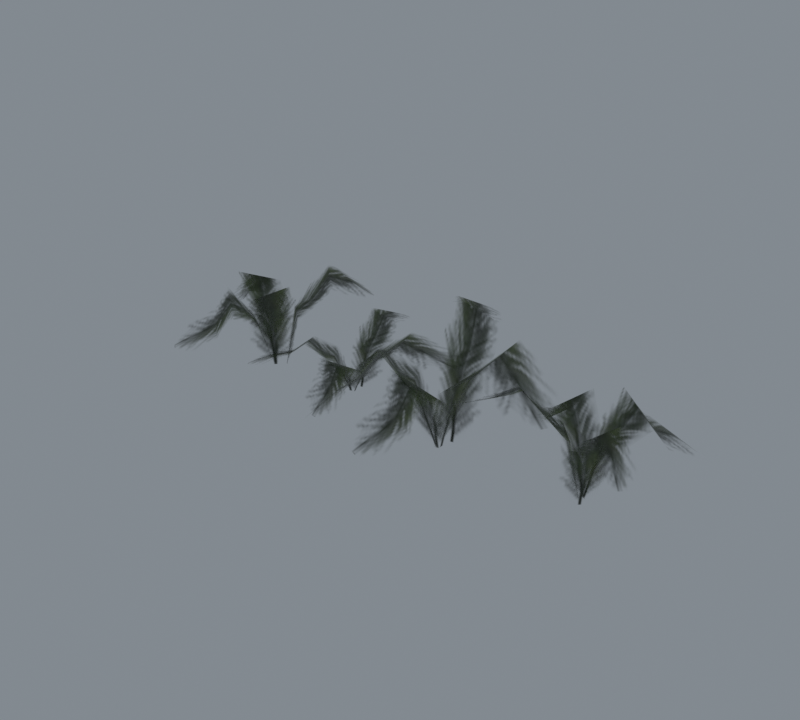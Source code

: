 # Source: import.blend  (saved by Blender 5.2.45; exported with 4.5.12 LTS)
import bpy
from mathutils import Matrix  # noqa: F401  (used for matrix-valued properties, if any)

bpy.ops.wm.read_factory_settings(use_empty=True)
scene = bpy.context.scene
scene.name = 'Beer01'

# ---- collections
col_collection = bpy.data.collections.new('Collection'); scene.collection.children.link(col_collection)

# ---- images (referenced by path relative to the original .blend; pixels are not part of the script)
import os
ASSET_DIR = os.environ.get("B2B_ASSET_DIR", "")  # directory of the original .blend (textures are referenced by path, not embedded)
HERE = os.path.dirname(os.path.abspath(__file__))  # packed textures are extracted next to this script under _unpacked/

def load_image(name, relpath, width, height, colorspace="sRGB"):
    """Load a texture the original file referenced (path relative to the .blend, or extracted next to this script)."""
    p = next((c for c in (os.path.join(HERE, relpath), os.path.join(ASSET_DIR, relpath)) if relpath and os.path.exists(c)), "")
    if p:
        img = bpy.data.images.load(p, check_existing=True)
        img.name = name
    else:  # same state as the original file: an image datablock whose file is absent (Cycles renders it pink)
        img = bpy.data.images.new(name, width, height)
        img.source = "FILE"
        img.filepath = "//" + (relpath or name)
    img.colorspace_settings.name = colorspace
    return img
img_tree_09_tga = load_image('tree_09.tga', '_unpacked/tree_09.a530ec34.tga', 32, 64, 'sRGB')

# ---- materials (node trees are filled in below, after node groups)
mat_tree_09_tga = bpy.data.materials.new('tree_09.tga')
mat_tree_09_tga.diffuse_color = (0.8292, 0.4567, 0.7323, 1.0)

# ---- material node trees
mat_tree_09_tga.use_nodes = True; mat_tree_09_tga.node_tree.nodes.clear()
_N = mat_tree_09_tga.node_tree.nodes; _L = mat_tree_09_tga.node_tree.links
n0 = _N.new('ShaderNodeBsdfPrincipled'); n0.name = 'Principled BSDF'; n0.location = (-200, 100)
n0.inputs[10].default_value = 0.005
n1 = _N.new('ShaderNodeOutputMaterial'); n1.name = 'Material Output'; n1.location = (200, 100)
n2 = _N.new('ShaderNodeTexImage'); n2.name = 'Image Texture'; n2.location = (-600, 100)
n2.image = img_tree_09_tga
_L.new(n0.outputs[0], n1.inputs[0])
_L.new(n2.outputs[0], n0.inputs[0])
_L.new(n2.outputs[1], n0.inputs[4])
n1.is_active_output = True

# ---- world
world_world = bpy.data.worlds.new('World'); scene.world = world_world
world_world.use_nodes = True; world_world.node_tree.nodes.clear()
_N = world_world.node_tree.nodes; _L = world_world.node_tree.links
n0 = _N.new('ShaderNodeOutputWorld'); n0.name = 'World Output'; n0.location = (200, 100)
n1 = _N.new('ShaderNodeBackground'); n1.name = 'Background'; n1.location = (-200, 100)
n1.inputs[0].default_value = (0.32, 0.36, 0.4, 1.0)
n1.inputs[1].default_value = 0.7
_L.new(n1.outputs[0], n0.inputs[0])
n0.is_active_output = True
world_world.color = (0.05088, 0.05088, 0.05088)
world_world.sun_shadow_jitter_overblur = 0.0

# ---- meshes
me_grass06 = bpy.data.meshes.new('Grass06')
me_grass06.from_pydata([(7.626, -2.737, 1.145), (-13.61, -7.168, 1.145), (-11.73, -14.74, 27.91), (9.171, -11.47, 27.91), (-10.55, -25.78, 44.29), (8.963, -24.71, 34.76), (-11.4, -33.36, 32.96), (7.574, -33.12, 23.43), (-17.32, -49.92, 23.04), (0.3246, -51.36, 13.52), (-2.075, 9.199, 1.178), (-1.256, -16.62, 1.178), (5.929, -16.84, 34.27), (6.048, 9.664, 34.27), (27.3, -22.95, 51.21), (31.79, 5.88, 60.74), (52.64, -35.52, 42.12), (75.41, -24.41, 51.65), (0.4175, -14.02, 1.066), (-9.38, 8.455, 1.066), (-17.67, 3.906, 30.89), (-8.218, -16.85, 30.89), (-29.14, -5.029, 38.54), (-20.13, -22.5, 48.06), (-35.82, -11.86, 25.89), (-27.75, -27.83, 35.41), (-48.3, -30.98, 14.82), (-43.54, -44.92, 14.82), (-10.87, 1.357, 1.524), (11.82, 3.451, 1.524), (11.03, 10.47, 32.46), (-12.26, 7.724, 32.46), (4.207, 30.83, 46.81), (-20.2, 26.45, 56.34), (-12.09, 56.68, 39.11), (-38.28, 47.19, 39.11), (-103.6, 1.087, 1.384), (-119.2, 11.99, 1.384), (-123.1, 5.712, 24.86), (-107.6, -5.189, 24.86), (-129.0, -3.756, 39.23), (-114.3, -14.73, 30.87), (-133.5, -10.22, 29.29), (-118.8, -21.19, 20.93), (-144.7, -26.26, 20.59), (-130.0, -37.24, 12.24), (-101.7, 12.96, 1.412), (-117.5, -2.902, 1.412), (-112.7, -7.215, 30.44), (-96.82, 8.646, 30.44), (-99.33, -20.57, 45.3), (-82.6, -4.634, 53.66), (-82.15, -34.43, 37.33), (-60.35, -30.65, 45.69), (-115.0, -2.082, 1.314), (-106.0, 17.14, 1.314), (-113.3, 20.83, 27.47), (-122.3, 1.601, 27.47), (-125.1, 26.32, 34.18), (-133.2, 7.173, 42.54), (-133.1, 30.04, 23.09), (-141.2, 10.89, 31.44), (-152.9, 39.28, 13.38), (-161.8, 20.06, 13.38), (-111.8, 14.68, 1.716), (-97.26, 2.466, 1.716), (-93.37, 6.511, 28.85), (-107.9, 18.73, 28.85), (-83.08, 18.77, 41.44), (-96.77, 31.06, 49.8), (-69.61, 34.82, 34.69), (-84.17, 47.03, 34.69), (57.85, -3.389, 0.9885), (70.06, 10.06, 0.9885), (64.08, 14.11, 24.67), (51.85, 0.6537, 24.67), (55.05, 20.15, 39.17), (42.79, 7.483, 30.74), (48.94, 24.8, 29.14), (36.67, 12.13, 20.71), (33.81, 36.42, 20.37), (21.48, 23.73, 11.94), (69.63, -6.016, 1.017), (54.95, 9.622, 1.017), (50.22, 5.487, 30.3), (64.92, -10.15, 30.3), (35.73, -5.845, 45.29), (50.49, -22.31, 53.73), (20.48, -20.78, 37.25), (22.73, -41.21, 45.68), (55.57, 7.19, 0.9182), (74.18, -2.377, 0.9182), (78.47, 4.018, 27.31), (59.87, 13.61, 27.31), (84.96, 14.33, 34.08), (66.4, 23.16, 42.51), (89.38, 21.29, 22.88), (70.83, 30.15, 31.32), (100.4, 38.5, 13.09), (81.9, 48.21, 13.09), (72.17, 3.112, 1.323), (58.74, -9.338, 1.323), (62.51, -13.17, 28.7), (75.93, -0.7196, 28.7), (74.07, -23.37, 41.4), (87.46, -11.71, 49.83), (89.26, -36.61, 34.59), (102.6, -24.16, 34.59), (-56.61, 12.84, 0.2411), (-73.57, 6.681, 0.9616), (-70.55, 0.6893, 15.56), (-53.58, 6.86, 15.21), (-66.28, -8.87, 24.41), (-49.76, -3.469, 19.12), (-63.76, -15.98, 18.49), (-47.27, -10.63, 13.1), (-57.45, -33.57, 13.63), (-40.99, -28.27, 8.222), (-64.78, 20.84, 0.1108), (-61.07, -0.1261, 0.9607), (-54.75, 1.847, 18.82), (-58.45, 22.83, 18.52), (-37.04, 5.039, 28.06), (-40.34, 26.72, 33.54), (-16.91, 10.83, 22.84), (-7.954, 29.88, 28.29), (-60.3, 2.329, 0.7688), (-70.38, 19.77, 0.243), (-76.93, 16.62, 16.93), (-66.85, -0.8294, 17.15), (-87.59, 10.51, 21.27), (-77.07, -6.188, 26.43), (-94.9, 6.211, 14.67), (-84.35, -10.43, 19.87), (-113.0, -4.329, 9.492), (-102.9, -21.78, 9.876), (-71.63, 13.91, 0.7927), (-54.2, 18.57, 0.1325), (-54.92, 24.34, 17.44), (-72.36, 19.67, 17.69), (-58.8, 39.11, 25.51), (-75.83, 35.16, 30.96), (-63.98, 58.3, 20.87), (-81.41, 53.63, 21.04)], [], [(0, 1, 2), (2, 3, 0), (3, 2, 4), (4, 5, 3), (5, 4, 6), (6, 7, 5), (7, 6, 8), (8, 9, 7), (10, 11, 12), (12, 13, 10), (13, 12, 14), (14, 15, 13), (15, 14, 16), (16, 17, 15), (18, 19, 20), (20, 21, 18), (21, 20, 22), (22, 23, 21), (23, 22, 24), (24, 25, 23), (25, 24, 26), (26, 27, 25), (28, 29, 30), (30, 31, 28), (31, 30, 32), (32, 33, 31), (33, 32, 34), (34, 35, 33), (36, 37, 38), (38, 39, 36), (39, 38, 40), (40, 41, 39), (41, 40, 42), (42, 43, 41), (43, 42, 44), (44, 45, 43), (46, 47, 48), (48, 49, 46), (49, 48, 50), (50, 51, 49), (51, 50, 52), (52, 53, 51), (54, 55, 56), (56, 57, 54), (57, 56, 58), (58, 59, 57), (59, 58, 60), (60, 61, 59), (61, 60, 62), (62, 63, 61), (64, 65, 66), (66, 67, 64), (67, 66, 68), (68, 69, 67), (69, 68, 70), (70, 71, 69), (72, 73, 74), (74, 75, 72), (75, 74, 76), (76, 77, 75), (77, 76, 78), (78, 79, 77), (79, 78, 80), (80, 81, 79), (82, 83, 84), (84, 85, 82), (85, 84, 86), (86, 87, 85), (87, 86, 88), (88, 89, 87), (90, 91, 92), (92, 93, 90), (93, 92, 94), (94, 95, 93), (95, 94, 96), (96, 97, 95), (97, 96, 98), (98, 99, 97), (100, 101, 102), (102, 103, 100), (103, 102, 104), (104, 105, 103), (105, 104, 106), (106, 107, 105), (108, 109, 110), (110, 111, 108), (111, 110, 112), (112, 113, 111), (113, 112, 114), (114, 115, 113), (115, 114, 116), (116, 117, 115), (118, 119, 120), (120, 121, 118), (121, 120, 122), (122, 123, 121), (123, 122, 124), (124, 125, 123), (126, 127, 128), (128, 129, 126), (129, 128, 130), (130, 131, 129), (131, 130, 132), (132, 133, 131), (133, 132, 134), (134, 135, 133), (136, 137, 138), (138, 139, 136), (139, 138, 140), (140, 141, 139), (141, 140, 142), (142, 143, 141)])
me_grass06.polygons.foreach_set('use_smooth', [True] * 112)
_uv = me_grass06.uv_layers.new(name='Float2')
_uv.uv.foreach_set('vector', [0.0025, 0.0005, 0.9995, 0.0005, 0.9995, 0.2502, 0.9995, 0.2502, 0.0025, 0.2502, 0.0025, 0.0005, 0.0025, 0.2502, 0.9995, 0.2502, 0.9995, 0.5, 0.9995, 0.5, 0.0025, 0.5, 0.0025, 0.2502, 0.0025, 0.5, 0.9995, 0.5, 0.9995, 0.7498, 0.9995, 0.7498, 0.0025, 0.7498, 0.0025, 0.5, 0.0025, 0.7498, 0.9995, 0.7498, 0.9995, 0.9995, 0.9995, 0.9995, 0.0025, 0.9995, 0.0025, 0.7498, 0.0005, 0.0079, 0.9975, 0.0079, 0.9975, 0.335, 0.9975, 0.335, 0.0005, 0.335, 0.0005, 0.0079, 0.0005, 0.335, 0.9975, 0.335, 0.9975, 0.6622, 0.9975, 0.6622, 0.0005, 0.6622, 0.0005, 0.335, 0.0005, 0.6622, 0.9975, 0.6622, 0.9975, 0.9894, 0.9975, 0.9894, 0.0005, 0.9894, 0.0005, 0.6622, 0.0025, 0.0005, 0.9995, 0.0005, 0.9995, 0.2502, 0.9995, 0.2502, 0.0025, 0.2502, 0.0025, 0.0005, 0.0025, 0.2502, 0.9995, 0.2502, 0.9995, 0.5, 0.9995, 0.5, 0.0025, 0.5, 0.0025, 0.2502, 0.0025, 0.5, 0.9995, 0.5, 0.9995, 0.7498, 0.9995, 0.7498, 0.0025, 0.7498, 0.0025, 0.5, 0.0025, 0.7498, 0.9995, 0.7498, 0.9995, 0.9995, 0.9995, 0.9995, 0.0025, 0.9995, 0.0025, 0.7498, 0.0005, 0.0079, 0.9975, 0.0079, 0.9975, 0.335, 0.9975, 0.335, 0.0005, 0.335, 0.0005, 0.0079, 0.0005, 0.335, 0.9975, 0.335, 0.9975, 0.6622, 0.9975, 0.6622, 0.0005, 0.6622, 0.0005, 0.335, 0.0005, 0.6622, 0.9975, 0.6622, 0.9975, 0.9894, 0.9975, 0.9894, 0.0005, 0.9894, 0.0005, 0.6622, 0.0025, 0.0005, 0.9995, 0.0005, 0.9995, 0.2502, 0.9995, 0.2502, 0.0025, 0.2502, 0.0025, 0.0005, 0.0025, 0.2502, 0.9995, 0.2502, 0.9995, 0.5, 0.9995, 0.5, 0.0025, 0.5, 0.0025, 0.2502, 0.0025, 0.5, 0.9995, 0.5, 0.9995, 0.7498, 0.9995, 0.7498, 0.0025, 0.7498, 0.0025, 0.5, 0.0025, 0.7498, 0.9995, 0.7498, 0.9995, 0.9995, 0.9995, 0.9995, 0.0025, 0.9995, 0.0025, 0.7498, 0.0005, 0.0079, 0.9975, 0.0079, 0.9975, 0.335, 0.9975, 0.335, 0.0005, 0.335, 0.0005, 0.0079, 0.0005, 0.335, 0.9975, 0.335, 0.9975, 0.6622, 0.9975, 0.6622, 0.0005, 0.6622, 0.0005, 0.335, 0.0005, 0.6622, 0.9975, 0.6622, 0.9975, 0.9894, 0.9975, 0.9894, 0.0005, 0.9894, 0.0005, 0.6622, 0.0025, 0.0005, 0.9995, 0.0005, 0.9995, 0.2502, 0.9995, 0.2502, 0.0025, 0.2502, 0.0025, 0.0005, 0.0025, 0.2502, 0.9995, 0.2502, 0.9995, 0.5, 0.9995, 0.5, 0.0025, 0.5, 0.0025, 0.2502, 0.0025, 0.5, 0.9995, 0.5, 0.9995, 0.7498, 0.9995, 0.7498, 0.0025, 0.7498, 0.0025, 0.5, 0.0025, 0.7498, 0.9995, 0.7498, 0.9995, 0.9995, 0.9995, 0.9995, 0.0025, 0.9995, 0.0025, 0.7498, 0.0005, 0.0079, 0.9975, 0.0079, 0.9975, 0.335, 0.9975, 0.335, 0.0005, 0.335, 0.0005, 0.0079, 0.0005, 0.335, 0.9975, 0.335, 0.9975, 0.6622, 0.9975, 0.6622, 0.0005, 0.6622, 0.0005, 0.335, 0.0005, 0.6622, 0.9975, 0.6622, 0.9975, 0.9894, 0.9975, 0.9894, 0.0005, 0.9894, 0.0005, 0.6622, 0.0025, 0.0005, 0.9995, 0.0005, 0.9995, 0.2502, 0.9995, 0.2502, 0.0025, 0.2502, 0.0025, 0.0005, 0.0025, 0.2502, 0.9995, 0.2502, 0.9995, 0.5, 0.9995, 0.5, 0.0025, 0.5, 0.0025, 0.2502, 0.0025, 0.5, 0.9995, 0.5, 0.9995, 0.7498, 0.9995, 0.7498, 0.0025, 0.7498, 0.0025, 0.5, 0.0025, 0.7498, 0.9995, 0.7498, 0.9995, 0.9995, 0.9995, 0.9995, 0.0025, 0.9995, 0.0025, 0.7498, 0.0005, 0.0079, 0.9975, 0.0079, 0.9975, 0.335, 0.9975, 0.335, 0.0005, 0.335, 0.0005, 0.0079, 0.0005, 0.335, 0.9975, 0.335, 0.9975, 0.6622, 0.9975, 0.6622, 0.0005, 0.6622, 0.0005, 0.335, 0.0005, 0.6622, 0.9975, 0.6622, 0.9975, 0.9894, 0.9975, 0.9894, 0.0005, 0.9894, 0.0005, 0.6622, 0.0025, 0.0005, 0.9995, 0.0005, 0.9995, 0.2502, 0.9995, 0.2502, 0.0025, 0.2502, 0.0025, 0.0005, 0.0025, 0.2502, 0.9995, 0.2502, 0.9995, 0.5, 0.9995, 0.5, 0.0025, 0.5, 0.0025, 0.2502, 0.0025, 0.5, 0.9995, 0.5, 0.9995, 0.7498, 0.9995, 0.7498, 0.0025, 0.7498, 0.0025, 0.5, 0.0025, 0.7498, 0.9995, 0.7498, 0.9995, 0.9995, 0.9995, 0.9995, 0.0025, 0.9995, 0.0025, 0.7498, 0.0005, 0.0079, 0.9975, 0.0079, 0.9975, 0.335, 0.9975, 0.335, 0.0005, 0.335, 0.0005, 0.0079, 0.0005, 0.335, 0.9975, 0.335, 0.9975, 0.6622, 0.9975, 0.6622, 0.0005, 0.6622, 0.0005, 0.335, 0.0005, 0.6622, 0.9975, 0.6622, 0.9975, 0.9894, 0.9975, 0.9894, 0.0005, 0.9894, 0.0005, 0.6622, 0.0025, 0.0005, 0.9995, 0.0005, 0.9995, 0.2502, 0.9995, 0.2502, 0.0025, 0.2502, 0.0025, 0.0005, 0.0025, 0.2502, 0.9995, 0.2502, 0.9995, 0.5, 0.9995, 0.5, 0.0025, 0.5, 0.0025, 0.2502, 0.0025, 0.5, 0.9995, 0.5, 0.9995, 0.7498, 0.9995, 0.7498, 0.0025, 0.7498, 0.0025, 0.5, 0.0025, 0.7498, 0.9995, 0.7498, 0.9995, 0.9995, 0.9995, 0.9995, 0.0025, 0.9995, 0.0025, 0.7498, 0.0005, 0.0079, 0.9975, 0.0079, 0.9975, 0.335, 0.9975, 0.335, 0.0005, 0.335, 0.0005, 0.0079, 0.0005, 0.335, 0.9975, 0.335, 0.9975, 0.6622, 0.9975, 0.6622, 0.0005, 0.6622, 0.0005, 0.335, 0.0005, 0.6622, 0.9975, 0.6622, 0.9975, 0.9894, 0.9975, 0.9894, 0.0005, 0.9894, 0.0005, 0.6622, 0.0025, 0.0005, 0.9995, 0.0005, 0.9995, 0.2502, 0.9995, 0.2502, 0.0025, 0.2502, 0.0025, 0.0005, 0.0025, 0.2502, 0.9995, 0.2502, 0.9995, 0.5, 0.9995, 0.5, 0.0025, 0.5, 0.0025, 0.2502, 0.0025, 0.5, 0.9995, 0.5, 0.9995, 0.7498, 0.9995, 0.7498, 0.0025, 0.7498, 0.0025, 0.5, 0.0025, 0.7498, 0.9995, 0.7498, 0.9995, 0.9995, 0.9995, 0.9995, 0.0025, 0.9995, 0.0025, 0.7498, 0.0005, 0.0079, 0.9975, 0.0079, 0.9975, 0.335, 0.9975, 0.335, 0.0005, 0.335, 0.0005, 0.0079, 0.0005, 0.335, 0.9975, 0.335, 0.9975, 0.6622, 0.9975, 0.6622, 0.0005, 0.6622, 0.0005, 0.335, 0.0005, 0.6622, 0.9975, 0.6622, 0.9975, 0.9894, 0.9975, 0.9894, 0.0005, 0.9894, 0.0005, 0.6622])
me_grass06.materials.append(mat_tree_09_tga)
me_grass06.update()
me_grass06.normals_split_custom_set([tuple(v) for v in zip(*[iter([-0.1715, 0.9393, 0.2972, -0.1961, 0.9399, 0.2796, -0.1586, 0.9076, 0.3888, -0.1586, 0.9076, 0.3888, 0.03777, 0.7877, 0.6149, -0.1715, 0.9393, 0.2972, 0.03777, 0.7877, 0.6149, -0.1586, 0.9076, 0.3888, 0.2702, 0.2146, 0.9386, 0.2702, 0.2146, 0.9386, 0.3969, -0.4834, 0.7803, 0.03777, 0.7877, 0.6149, 0.3969, -0.4834, 0.7803, 0.2702, 0.2146, 0.9386, 0.322, -0.7284, 0.6047, 0.322, -0.7284, 0.6047, 0.3437, -0.6432, 0.6842, 0.3969, -0.4834, 0.7803, 0.3437, -0.6432, 0.6842, 0.322, -0.7284, 0.6047, 0.3675, -0.5616, 0.7413, 0.3675, -0.5616, 0.7413, 0.3607, -0.5518, 0.7519, 0.3437, -0.6432, 0.6842, -0.9742, -0.01328, 0.2252, -0.9768, -0.03098, 0.2119, -0.9013, -0.008399, 0.4331, -0.9013, -0.008399, 0.4331, -0.804, -0.0371, 0.5934, -0.9742, -0.01328, 0.2252, -0.804, -0.0371, 0.5934, -0.9013, -0.008399, 0.4331, -0.4338, -0.1641, 0.886, -0.4338, -0.1641, 0.886, -0.2529, -0.3326, 0.9085, -0.804, -0.0371, 0.5934, -0.2529, -0.3326, 0.9085, -0.4338, -0.1641, 0.886, 0.01418, -0.4041, 0.9146, 0.01418, -0.4041, 0.9146, -0.1398, -0.4638, 0.8748, -0.2529, -0.3326, 0.9085, 0.8727, 0.3888, 0.2954, 0.8742, 0.381, 0.3011, 0.7771, 0.3478, 0.5246, 0.7771, 0.3478, 0.5246, 0.6589, 0.4241, 0.6212, 0.8727, 0.3888, 0.2954, 0.6589, 0.4241, 0.6212, 0.7771, 0.3478, 0.5246, 0.06918, 0.3107, 0.948, 0.06918, 0.3107, 0.948, -0.5546, 0.1756, 0.8134, 0.6589, 0.4241, 0.6212, -0.5546, 0.1756, 0.8134, 0.06918, 0.3107, 0.948, -0.8019, -0.0626, 0.5942, -0.8019, -0.0626, 0.5942, -0.7478, -0.0903, 0.6577, -0.5546, 0.1756, 0.8134, -0.7478, -0.0903, 0.6577, -0.8019, -0.0626, 0.5942, -0.6985, -0.0861, 0.7104, -0.6985, -0.0861, 0.7104, -0.6711, -0.2292, 0.705, -0.7478, -0.0903, 0.6577, 0.1021, -0.9715, 0.2139, 0.08961, -0.9708, 0.2225, 0.0961, -0.8899, 0.4458, 0.0961, -0.8899, 0.4458, 0.196, -0.7796, 0.5948, 0.1021, -0.9715, 0.2139, 0.196, -0.7796, 0.5948, 0.0961, -0.8899, 0.4458, 0.2725, -0.3123, 0.9101, 0.2725, -0.3123, 0.9101, 0.185, 0.1172, 0.9757, 0.196, -0.7796, 0.5948, 0.185, 0.1172, 0.9757, 0.2725, -0.3123, 0.9101, 0.0372, 0.4873, 0.8725, 0.0372, 0.4873, 0.8725, -0.1899, 0.5241, 0.8302, 0.185, 0.1172, 0.9757, 0.5471, 0.7813, 0.3004, 0.5471, 0.7813, 0.3004, 0.5233, 0.7473, 0.4096, 0.5233, 0.7473, 0.4096, 0.557, 0.5549, 0.6179, 0.5471, 0.7813, 0.3004, 0.557, 0.5549, 0.6179, 0.5233, 0.7473, 0.4096, 0.3599, 0.003696, 0.933, 0.3599, 0.003696, 0.933, 0.0408, -0.5701, 0.8206, 0.557, 0.5549, 0.6179, 0.0408, -0.5701, 0.8206, 0.3599, 0.003696, 0.933, -0.1256, -0.702, 0.701, -0.1256, -0.702, 0.701, -0.01602, -0.6192, 0.785, 0.0408, -0.5701, 0.8206, -0.01602, -0.6192, 0.785, -0.1256, -0.702, 0.701, 0.09118, -0.5231, 0.8474, 0.09118, -0.5231, 0.8474, 0.09118, -0.5231, 0.8474, -0.01602, -0.6192, 0.785, -0.6901, 0.6901, 0.2179, -0.6901, 0.6901, 0.2179, -0.6386, 0.6386, 0.4293, -0.6386, 0.6386, 0.4293, -0.6301, 0.5262, 0.5711, -0.6901, 0.6901, 0.2179, -0.6301, 0.5262, 0.5711, -0.6386, 0.6386, 0.4293, -0.4268, 0.1309, 0.8948, -0.4268, 0.1309, 0.8948, -0.3484, -0.2204, 0.9111, -0.6301, 0.5262, 0.5711, -0.3484, -0.2204, 0.9111, -0.4268, 0.1309, 0.8948, -0.1134, -0.4789, 0.8705, -0.1134, -0.4789, 0.8705, -0.2442, -0.469, 0.8488, -0.3484, -0.2204, 0.9111, 0.865, -0.4034, 0.2984, 0.865, -0.4034, 0.2984, 0.7677, -0.358, 0.5315, 0.7677, -0.358, 0.5315, 0.7356, -0.2375, 0.6344, 0.865, -0.4034, 0.2984, 0.7356, -0.2375, 0.6344, 0.7677, -0.358, 0.5315, 0.2765, 0.1148, 0.9541, 0.2765, 0.1148, 0.9541, -0.195, 0.4604, 0.866, 0.7356, -0.2375, 0.6344, -0.195, 0.4604, 0.866, 0.2765, 0.1148, 0.9541, -0.4821, 0.5136, 0.7098, -0.4821, 0.5136, 0.7098, -0.471, 0.4274, 0.7716, -0.195, 0.4604, 0.866, -0.471, 0.4274, 0.7716, -0.4821, 0.5136, 0.7098, -0.3946, 0.3718, 0.8403, -0.3946, 0.3718, 0.8403, -0.5656, 0.2637, 0.7814, -0.471, 0.4274, 0.7716, -0.6295, -0.7502, 0.2021, -0.6295, -0.7502, 0.2021, -0.5835, -0.6955, 0.4193, -0.5835, -0.6955, 0.4193, -0.4655, -0.6889, 0.5556, -0.6295, -0.7502, 0.2021, -0.4655, -0.6889, 0.5556, -0.5835, -0.6955, 0.4193, -0.08046, -0.4868, 0.8698, -0.08046, -0.4868, 0.8698, 0.2419, -0.14, 0.9601, -0.4655, -0.6889, 0.5556, 0.2419, -0.14, 0.9601, -0.08046, -0.4868, 0.8698, 0.4524, 0.213, 0.866, 0.4524, 0.213, 0.866, 0.3834, 0.4569, 0.8026, 0.2419, -0.14, 0.9601, 0.7085, -0.6438, 0.2892, 0.7086, -0.6437, 0.2891, 0.6794, -0.6174, 0.3965, 0.6794, -0.6174, 0.3965, 0.4904, -0.6352, 0.5967, 0.7085, -0.6438, 0.2892, 0.4904, -0.6352, 0.5967, 0.6794, -0.6174, 0.3965, -0.03076, -0.384, 0.9228, -0.03076, -0.384, 0.9228, -0.5753, 0.01278, 0.8178, 0.4904, -0.6352, 0.5967, -0.5753, 0.01278, 0.8178, -0.03076, -0.384, 0.9228, -0.6867, 0.2, 0.6989, -0.6867, 0.2, 0.6989, -0.615, 0.07412, 0.785, -0.5753, 0.01278, 0.8178, -0.615, 0.07412, 0.785, -0.6867, 0.2, 0.6989, -0.5288, -0.05035, 0.8472, -0.5288, -0.05035, 0.8472, -0.5283, -0.05028, 0.8476, -0.615, 0.07412, 0.785, 0.7128, 0.6694, 0.2096, 0.7129, 0.6692, 0.2097, 0.662, 0.6218, 0.4185, 0.662, 0.6218, 0.4185, 0.553, 0.6219, 0.5544, 0.7128, 0.6694, 0.2096, 0.553, 0.6219, 0.5544, 0.662, 0.6218, 0.4185, 0.1537, 0.4429, 0.8833, 0.1537, 0.4429, 0.8833, -0.1998, 0.386, 0.9006, 0.553, 0.6219, 0.5544, -0.1998, 0.386, 0.9006, 0.1537, 0.4429, 0.8833, -0.4688, 0.1601, 0.8687, -0.4688, 0.1601, 0.8687, -0.4476, 0.2987, 0.8429, -0.1998, 0.386, 0.9006, -0.4395, -0.8539, 0.2788, -0.439, -0.8543, 0.2783, -0.3936, -0.7642, 0.511, -0.3936, -0.7642, 0.511, -0.2804, -0.7426, 0.6082, -0.4395, -0.8539, 0.2788, -0.2804, -0.7426, 0.6082, -0.3936, -0.7642, 0.511, 0.09203, -0.3046, 0.948, 0.09203, -0.3046, 0.948, 0.4784, 0.1846, 0.8585, -0.2804, -0.7426, 0.6082, 0.4784, 0.1846, 0.8585, 0.09203, -0.3046, 0.948, 0.541, 0.4701, 0.6974, 0.541, 0.4701, 0.6974, 0.4577, 0.4652, 0.7577, 0.4784, 0.1846, 0.8585, 0.4577, 0.4652, 0.7577, 0.541, 0.4701, 0.6974, 0.4007, 0.3901, 0.829, 0.4007, 0.3901, 0.829, 0.3036, 0.578, 0.7574, 0.4577, 0.4652, 0.7577, -0.6672, 0.7196, 0.1925, -0.667, 0.7197, 0.1927, -0.6215, 0.67, 0.406, -0.6215, 0.67, 0.406, -0.6335, 0.5513, 0.5429, -0.6672, 0.7196, 0.1925, -0.6335, 0.5513, 0.5429, -0.6215, 0.67, 0.406, -0.4796, 0.1302, 0.8678, -0.4796, 0.1302, 0.8678, -0.1566, -0.2523, 0.9549, -0.6335, 0.5513, 0.5429, -0.1566, -0.2523, 0.9549, -0.4796, 0.1302, 0.8678, 0.178, -0.5044, 0.8449, 0.178, -0.5044, 0.8449, 0.4214, -0.4512, 0.7867, -0.1566, -0.2523, 0.9549, -0.3002, 0.8612, 0.4102, -0.2951, 0.8609, 0.4145, -0.2753, 0.7959, 0.5393, -0.2753, 0.7959, 0.5393, -0.1259, 0.6658, 0.7354, -0.3002, 0.8612, 0.4102, -0.1259, 0.6658, 0.7354, -0.2753, 0.7959, 0.5393, 0.1426, 0.2063, 0.9681, 0.1426, 0.2063, 0.9681, 0.3635, -0.2208, 0.9051, -0.1259, 0.6658, 0.7354, 0.3635, -0.2208, 0.9051, 0.1426, 0.2063, 0.9681, 0.3958, -0.3823, 0.835, 0.3958, -0.3823, 0.835, 0.3755, -0.2594, 0.8898, 0.3635, -0.2208, 0.9051, 0.3755, -0.2594, 0.8898, 0.3958, -0.3823, 0.835, 0.3471, -0.1325, 0.9284, 0.3471, -0.1325, 0.9284, 0.3476, -0.1327, 0.9282, 0.3755, -0.2594, 0.8898, -0.9275, -0.1545, 0.3403, -0.9267, -0.1501, 0.3444, -0.8193, -0.1336, 0.5576, -0.8193, -0.1336, 0.5576, -0.6892, -0.1788, 0.7022, -0.9275, -0.1545, 0.3403, -0.6892, -0.1788, 0.7022, -0.8193, -0.1336, 0.5576, -0.2658, -0.1963, 0.9438, -0.2658, -0.1963, 0.9438, -0.03464, -0.2988, 0.9537, -0.6892, -0.1788, 0.7022, -0.03464, -0.2988, 0.9537, -0.2658, -0.1963, 0.9438, 0.2415, -0.2714, 0.9317, 0.2415, -0.2714, 0.9317, 0.1828, -0.3494, 0.919, -0.03464, -0.2988, 0.9537, 0.7894, 0.4648, 0.4011, 0.7891, 0.4682, 0.3977, 0.6696, 0.3973, 0.6275, 0.6696, 0.3973, 0.6275, 0.5307, 0.403, 0.7456, 0.7894, 0.4648, 0.4011, 0.5307, 0.403, 0.7456, 0.6696, 0.3973, 0.6275, 0.03668, 0.2088, 0.9773, 0.03668, 0.2088, 0.9773, -0.328, 0.08441, 0.9409, 0.5307, 0.403, 0.7456, -0.328, 0.08441, 0.9409, 0.03668, 0.2088, 0.9773, -0.5267, -0.06888, 0.8473, -0.5267, -0.06888, 0.8473, -0.444, -0.08491, 0.892, -0.328, 0.08441, 0.9409, -0.444, -0.08491, 0.892, -0.5267, -0.06888, 0.8473, -0.3504, -0.05251, 0.9351, -0.3504, -0.05251, 0.9351, -0.3708, -0.1942, 0.9082, -0.444, -0.08491, 0.892, 0.2528, -0.9136, 0.3186, 0.2561, -0.9137, 0.3154, 0.2272, -0.8095, 0.5413, 0.2272, -0.8095, 0.5413, 0.2644, -0.6759, 0.6879, 0.2528, -0.9136, 0.3186, 0.2644, -0.6759, 0.6879, 0.2272, -0.8095, 0.5413, 0.2654, -0.2601, 0.9284, 0.2654, -0.2601, 0.9284, 0.1867, 0.06674, 0.9801, 0.2644, -0.6759, 0.6879, 0.1867, 0.06674, 0.9801, 0.2654, -0.2601, 0.9284, 0.06149, 0.372, 0.9262, 0.06149, 0.372, 0.9262, -0.1103, 0.4439, 0.8893, 0.1867, 0.06674, 0.9801])] * 3)])
arm_grass06_skeleton = bpy.data.armatures.new('Grass06_skeleton')  # bones are not reproduced

# ---- objects
ob_grass06_skeleton = bpy.data.objects.new('Grass06_skeleton', arm_grass06_skeleton)
ob_grass06 = bpy.data.objects.new('Grass06', me_grass06)

# ---- transforms, parenting, visibility, modifiers, constraints
ob_grass06_skeleton.location = (0.0, 0.0, 0.0)
ob_grass06_skeleton.show_in_front = True
ob_grass06.parent = ob_grass06_skeleton
ob_grass06.location = (0.0, 0.0, 0.0)
_vg = ob_grass06.vertex_groups.new(name='Box01')
_vg.add([0, 1, 2, 3, 4, 5, 6, 7, 8, 9, 10, 11, 12, 13, 14, 15, 16, 17, 18, 19, 20, 21, 22, 23, 24, 25, 26, 27, 28, 29, 30, 31, 32, 33, 34, 35], 1.0, 'REPLACE')
_vg = ob_grass06.vertex_groups.new(name='Box02')
_vg.add([36, 37, 38, 39, 40, 41, 42, 43, 44, 45, 46, 47, 48, 49, 50, 51, 52, 53, 54, 55, 56, 57, 58, 59, 60, 61, 62, 63, 64, 65, 66, 67, 68, 69, 70, 71], 1.0, 'REPLACE')
_vg = ob_grass06.vertex_groups.new(name='Box03')
_vg.add([72, 73, 74, 75, 76, 77, 78, 79, 80, 81, 82, 83, 84, 85, 86, 87, 88, 89, 90, 91, 92, 93, 94, 95, 96, 97, 98, 99, 100, 101, 102, 103, 104, 105, 106, 107], 1.0, 'REPLACE')
_vg = ob_grass06.vertex_groups.new(name='Box04')
_vg.add([108, 109, 110, 111, 112, 113, 114, 115, 116, 117, 118, 119, 120, 121, 122, 123, 124, 125, 126, 127, 128, 129, 130, 131, 132, 133, 134, 135, 136, 137, 138, 139, 140, 141, 142, 143], 1.0, 'REPLACE')
_m = ob_grass06.modifiers.new('Armature', 'ARMATURE')
_m.object = ob_grass06_skeleton

# ---- collection membership
scene.collection.objects.link(ob_grass06_skeleton)
scene.collection.objects.link(ob_grass06)

# ---- scene / render settings (as saved in the file)
scene.frame_start = 0; scene.frame_end = 0; scene.frame_set(0)
scene.render.engine = 'CYCLES'
scene.render.resolution_x = 400
scene.render.resolution_y = 360
scene.render.film_transparent = True
scene.render.bake_bias = 0.0
scene.render.bake_samples = 0
scene.render.compositor_device = 'GPU'
scene.cycles.samples = 8
scene.eevee.use_volume_custom_range = False
scene.eevee.fast_gi_thickness_near = 0.1
scene.eevee.fast_gi_thickness_far = 0.0
scene.eevee.ray_tracing_options.screen_trace_thickness = 0.1
scene.view_settings.view_transform = 'Standard'
bpy.context.view_layer.update()

# ---- added for rendering (the .blend has no active camera): camera
cam_auto = bpy.data.cameras.new('AutoCamera')
cam_auto.lens = 50.0
cam_auto.sensor_width = 36.0
cam_auto.clip_end = 4751.42
ob_auto_camera = bpy.data.objects.new('AutoCamera', cam_auto)
scene.collection.objects.link(ob_auto_camera)
ob_auto_camera.location = (241.112, -321.416, 247.015)
ob_auto_camera.rotation_euler = (1.09748, -7.21219e-08, 0.694738)
scene.camera = ob_auto_camera
bpy.context.view_layer.update()
